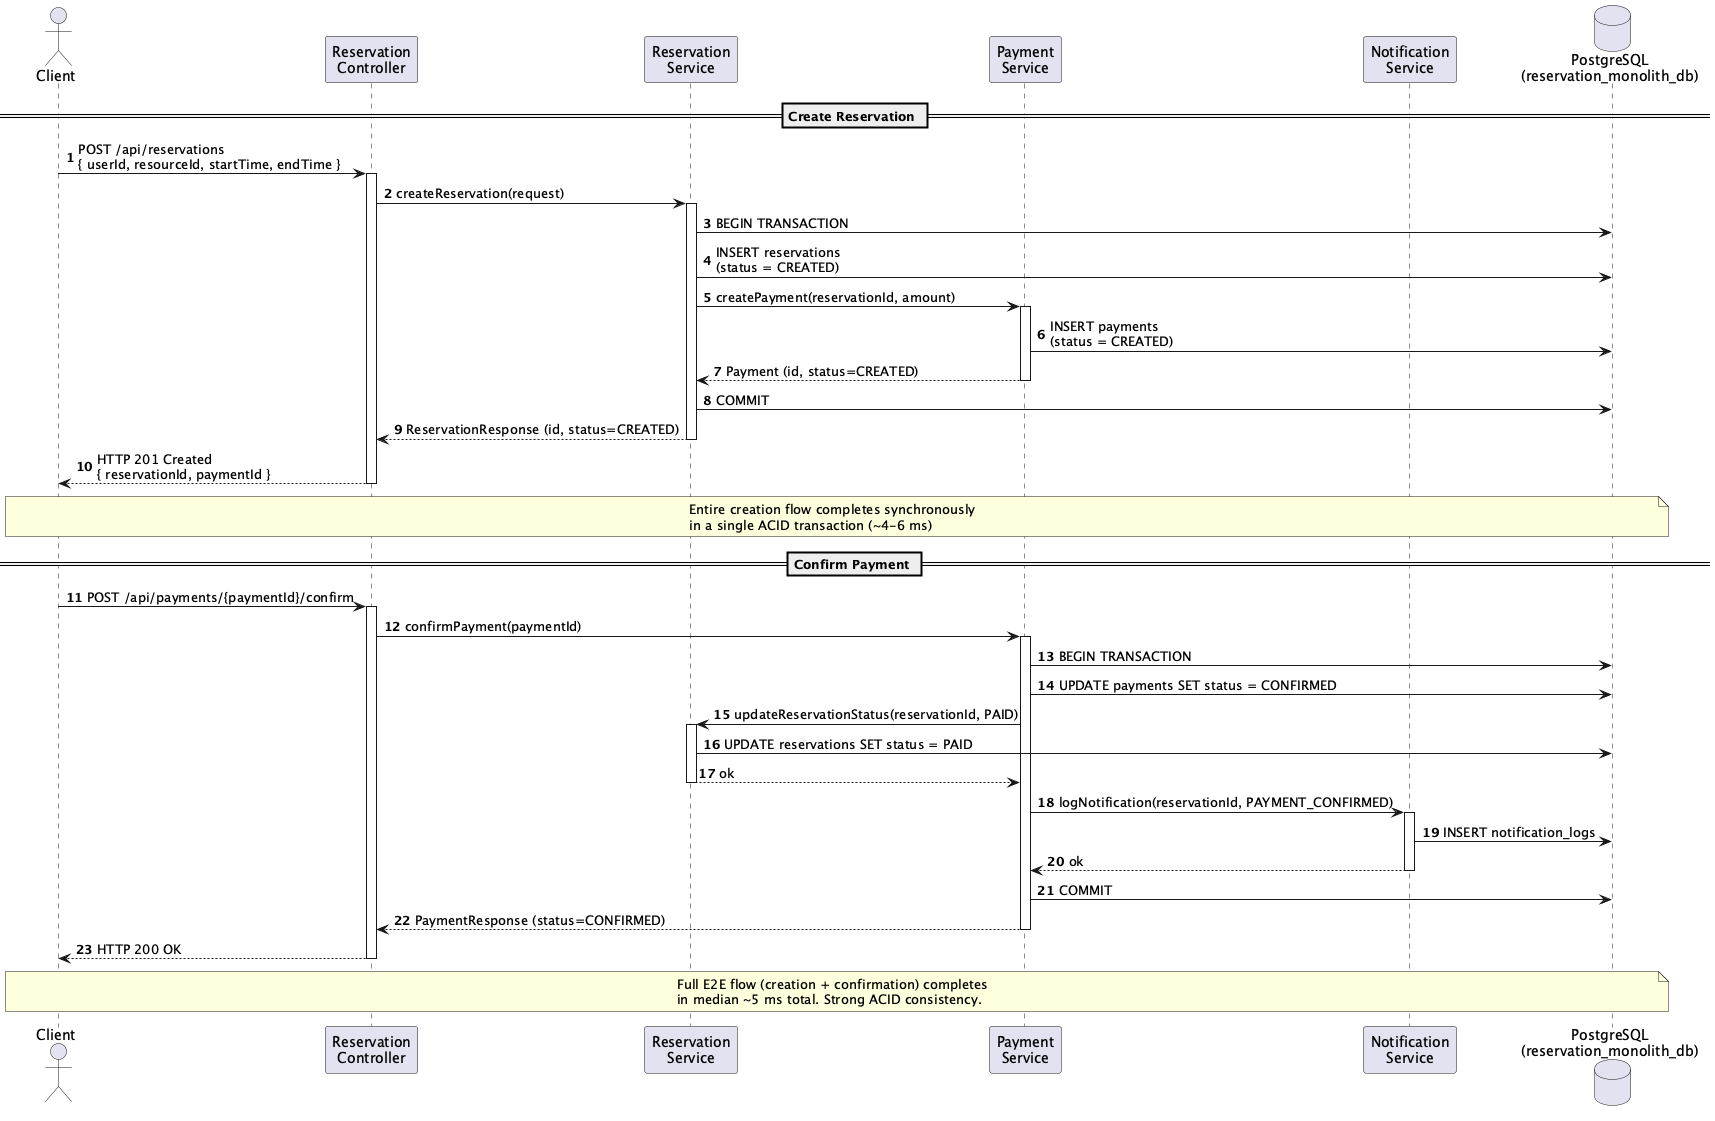

The diagram above was rendered by PlantUML. Its source (embedded in the PNG):
@startuml sequence-monolith
autonumber
actor Client
participant "Reservation\nController" as RC
participant "Reservation\nService" as RS
participant "Payment\nService" as PS
participant "Notification\nService" as NS
database "PostgreSQL\n(reservation_monolith_db)" as DB

== Create Reservation ==

Client -> RC : POST /api/reservations\n{ userId, resourceId, startTime, endTime }
activate RC

RC -> RS : createReservation(request)
activate RS

RS -> DB : BEGIN TRANSACTION
RS -> DB : INSERT reservations\n(status = CREATED)
RS -> PS : createPayment(reservationId, amount)
activate PS
PS -> DB : INSERT payments\n(status = CREATED)
PS --> RS : Payment (id, status=CREATED)
deactivate PS
RS -> DB : COMMIT
RS --> RC : ReservationResponse (id, status=CREATED)
deactivate RS

RC --> Client : HTTP 201 Created\n{ reservationId, paymentId }
deactivate RC

note over Client, DB
  Entire creation flow completes synchronously
  in a single ACID transaction (~4-6 ms)
end note

== Confirm Payment ==

Client -> RC : POST /api/payments/{paymentId}/confirm
activate RC

RC -> PS : confirmPayment(paymentId)
activate PS

PS -> DB : BEGIN TRANSACTION
PS -> DB : UPDATE payments SET status = CONFIRMED
PS -> RS : updateReservationStatus(reservationId, PAID)
activate RS
RS -> DB : UPDATE reservations SET status = PAID
RS --> PS : ok
deactivate RS
PS -> NS : logNotification(reservationId, PAYMENT_CONFIRMED)
activate NS
NS -> DB : INSERT notification_logs
NS --> PS : ok
deactivate NS
PS -> DB : COMMIT
PS --> RC : PaymentResponse (status=CONFIRMED)
deactivate PS

RC --> Client : HTTP 200 OK
deactivate RC

note over Client, DB
  Full E2E flow (creation + confirmation) completes
  in median ~5 ms total. Strong ACID consistency.
end note

@enduml